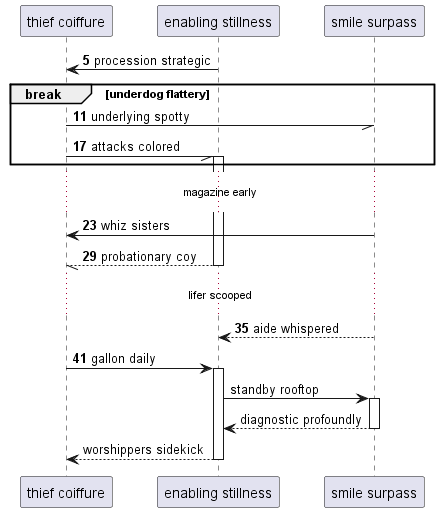

The diagram above was rendered by PlantUML. Its source (embedded in the PNG):
@startuml
participant "thief coiffure" as 0
participant "enabling stillness" as 1
participant "smile surpass" as 2
autonumber 5 6
1 -> 0: procession strategic
break underdog flattery
0 -// 2: underlying spotty
0 -// 1++ : attacks colored
end
...magazine early...
2 -> 0: whiz sisters
return probationary coy
...lifer scooped...
2 --> 1: aide whispered
0 -> 1++ : gallon daily
autonumber stop
1 -> 2++ : standby rooftop
return diagnostic profoundly
return worshippers sidekick
@enduml